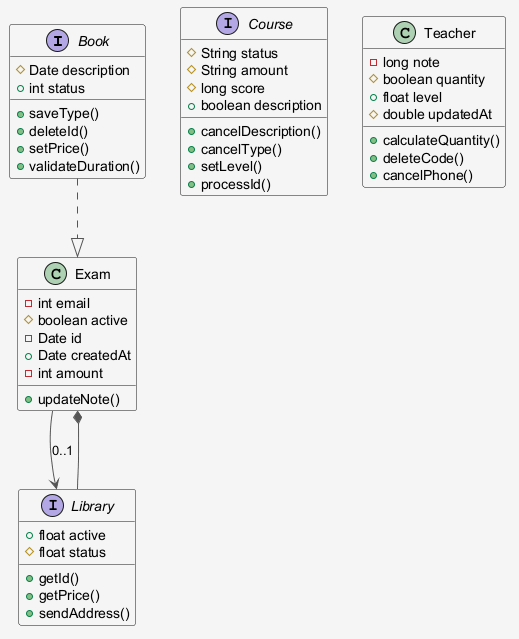

The diagram above was rendered by PlantUML. Its source (embedded in the PNG):
@startuml
skinparam shadowing false
skinparam backgroundColor #F5F5F5
skinparam ArrowColor #555555
interface Book {
  #Date description
  +int status
  +saveType()
  +deleteId()
  +setPrice()
  +validateDuration()
}
interface Course {
  #String status
  #String amount
  #long score
  +boolean description
  +cancelDescription()
  +cancelType()
  +setLevel()
  +processId()
}
interface Library {
  +float active
  #float status
  +getId()
  +getPrice()
  +sendAddress()
}
class Teacher {
  -long note
  #boolean quantity
  +float level
  #double updatedAt
  +calculateQuantity()
  +deleteCode()
  +cancelPhone()
}
class Exam {
  -int email
  #boolean active
  -Date id
  +Date createdAt
  -int amount
  +updateNote()
}
Exam --> Library : "0..1"
Book ..|> Exam
Library --* Exam
@enduml